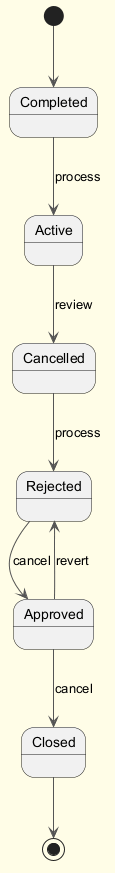

The diagram above was rendered by PlantUML. Its source (embedded in the PNG):
@startuml
skinparam backgroundColor #FFFDE7
skinparam classBackgroundColor #FFF9C4
skinparam classBorderColor #F57F17
skinparam ArrowColor #555555
[*] --> Completed
Completed --> Active : process
Active --> Cancelled : review
Cancelled --> Rejected : process
Rejected --> Approved : cancel
Approved --> Closed : cancel
Approved --> Rejected : revert
Closed --> [*]
@enduml